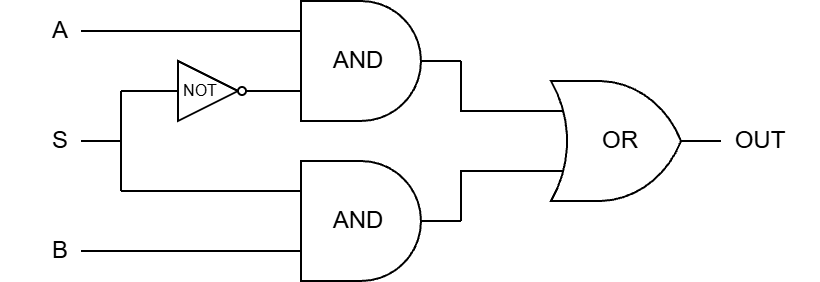

The diagram above was exported from draw.io. Its source (the exported page's mxGraphModel, read from the mxfile embedded in the PNG):
<mxGraphModel dx="518" dy="274" grid="1" gridSize="10" guides="1" tooltips="1" connect="1" arrows="1" fold="1" page="1" pageScale="1" pageWidth="827" pageHeight="1169" math="0" shadow="0">
  <root>
    <mxCell id="0" />
    <mxCell id="1" parent="0" />
    <mxCell id="woqteFJaraO2ejOvR3oi-7" edge="1" parent="1" source="woqteFJaraO2ejOvR3oi-2" style="edgeStyle=orthogonalEdgeStyle;rounded=0;orthogonalLoop=1;jettySize=auto;html=1;exitX=0;exitY=0.5;exitDx=0;exitDy=0;exitPerimeter=0;endArrow=none;endFill=0;">
      <mxGeometry relative="1" as="geometry">
        <mxPoint x="280" y="135" as="targetPoint" />
      </mxGeometry>
    </mxCell>
    <mxCell id="woqteFJaraO2ejOvR3oi-2" parent="1" style="verticalLabelPosition=bottom;shadow=0;dashed=0;align=center;html=1;verticalAlign=top;shape=mxgraph.electrical.logic_gates.inverter_2" value="" vertex="1">
      <mxGeometry height="30" width="50" x="300" y="120" as="geometry" />
    </mxCell>
    <mxCell id="woqteFJaraO2ejOvR3oi-6" edge="1" parent="1" source="woqteFJaraO2ejOvR3oi-3" style="edgeStyle=orthogonalEdgeStyle;rounded=0;orthogonalLoop=1;jettySize=auto;html=1;exitX=0;exitY=0.25;exitDx=0;exitDy=0;exitPerimeter=0;endArrow=none;endFill=0;">
      <mxGeometry relative="1" as="geometry">
        <mxPoint x="280" y="185" as="targetPoint" />
      </mxGeometry>
    </mxCell>
    <mxCell id="woqteFJaraO2ejOvR3oi-9" edge="1" parent="1" source="woqteFJaraO2ejOvR3oi-3" style="edgeStyle=orthogonalEdgeStyle;rounded=0;orthogonalLoop=1;jettySize=auto;html=1;exitX=0;exitY=0.75;exitDx=0;exitDy=0;exitPerimeter=0;endArrow=none;endFill=0;">
      <mxGeometry relative="1" as="geometry">
        <Array as="points">
          <mxPoint x="260" y="215" />
          <mxPoint x="260" y="215" />
        </Array>
        <mxPoint x="280" y="215" as="targetPoint" />
      </mxGeometry>
    </mxCell>
    <mxCell id="woqteFJaraO2ejOvR3oi-3" parent="1" style="verticalLabelPosition=bottom;shadow=0;dashed=0;align=center;html=1;verticalAlign=top;shape=mxgraph.electrical.logic_gates.logic_gate;operation=and;" value="" vertex="1">
      <mxGeometry height="60" width="100" x="350" y="170" as="geometry" />
    </mxCell>
    <mxCell id="woqteFJaraO2ejOvR3oi-8" edge="1" parent="1" source="woqteFJaraO2ejOvR3oi-4" style="edgeStyle=orthogonalEdgeStyle;rounded=0;orthogonalLoop=1;jettySize=auto;html=1;exitX=0;exitY=0.25;exitDx=0;exitDy=0;exitPerimeter=0;endArrow=none;endFill=0;">
      <mxGeometry relative="1" as="geometry">
        <mxPoint x="330" y="105" as="sourcePoint" />
        <mxPoint x="260" y="105" as="targetPoint" />
      </mxGeometry>
    </mxCell>
    <mxCell id="woqteFJaraO2ejOvR3oi-4" parent="1" style="verticalLabelPosition=bottom;shadow=0;dashed=0;align=center;html=1;verticalAlign=top;shape=mxgraph.electrical.logic_gates.logic_gate;operation=and;" value="" vertex="1">
      <mxGeometry height="60" width="100" x="350" y="90" as="geometry" />
    </mxCell>
    <mxCell id="woqteFJaraO2ejOvR3oi-5" parent="1" style="verticalLabelPosition=bottom;shadow=0;dashed=0;align=center;html=1;verticalAlign=top;shape=mxgraph.electrical.logic_gates.logic_gate;operation=or;" value="" vertex="1">
      <mxGeometry height="60" width="100" x="480" y="130" as="geometry" />
    </mxCell>
    <mxCell id="woqteFJaraO2ejOvR3oi-10" edge="1" parent="1" style="edgeStyle=none;orthogonalLoop=1;jettySize=auto;html=1;rounded=0;endArrow=none;endFill=0;" value="">
      <mxGeometry relative="1" width="100" as="geometry">
        <Array as="points" />
        <mxPoint x="280" y="185" as="sourcePoint" />
        <mxPoint x="280" y="135" as="targetPoint" />
      </mxGeometry>
    </mxCell>
    <mxCell id="woqteFJaraO2ejOvR3oi-11" edge="1" parent="1" style="edgeStyle=none;orthogonalLoop=1;jettySize=auto;html=1;rounded=0;endArrow=none;endFill=0;" value="">
      <mxGeometry relative="1" width="100" as="geometry">
        <mxPoint x="260" y="160" as="sourcePoint" />
        <mxPoint x="280" y="160" as="targetPoint" />
      </mxGeometry>
    </mxCell>
    <mxCell id="woqteFJaraO2ejOvR3oi-12" parent="1" style="text;html=1;whiteSpace=wrap;strokeColor=none;fillColor=none;align=center;verticalAlign=middle;rounded=0;" value="A" vertex="1">
      <mxGeometry height="30" width="60" x="220" y="90" as="geometry" />
    </mxCell>
    <mxCell id="woqteFJaraO2ejOvR3oi-13" parent="1" style="text;html=1;whiteSpace=wrap;strokeColor=none;fillColor=none;align=center;verticalAlign=middle;rounded=0;" value="B" vertex="1">
      <mxGeometry height="30" width="60" x="220" y="200" as="geometry" />
    </mxCell>
    <mxCell id="woqteFJaraO2ejOvR3oi-14" parent="1" style="text;html=1;whiteSpace=wrap;strokeColor=none;fillColor=none;align=center;verticalAlign=middle;rounded=0;" value="S" vertex="1">
      <mxGeometry height="30" width="60" x="220" y="145" as="geometry" />
    </mxCell>
    <mxCell id="woqteFJaraO2ejOvR3oi-17" edge="1" parent="1" source="woqteFJaraO2ejOvR3oi-4" style="edgeStyle=none;rounded=0;orthogonalLoop=1;jettySize=auto;html=1;exitX=1;exitY=0.5;exitDx=0;exitDy=0;exitPerimeter=0;entryX=0;entryY=0.25;entryDx=0;entryDy=0;entryPerimeter=0;endArrow=none;endFill=0;" target="woqteFJaraO2ejOvR3oi-5">
      <mxGeometry relative="1" as="geometry">
        <Array as="points">
          <mxPoint x="450" y="145" />
        </Array>
      </mxGeometry>
    </mxCell>
    <mxCell id="woqteFJaraO2ejOvR3oi-18" edge="1" parent="1" source="woqteFJaraO2ejOvR3oi-3" style="edgeStyle=none;orthogonalLoop=1;jettySize=auto;html=1;rounded=0;exitX=1;exitY=0.5;exitDx=0;exitDy=0;exitPerimeter=0;entryX=0;entryY=0.75;entryDx=0;entryDy=0;entryPerimeter=0;endArrow=none;endFill=0;" target="woqteFJaraO2ejOvR3oi-5" value="">
      <mxGeometry relative="1" width="100" as="geometry">
        <Array as="points">
          <mxPoint x="450" y="175" />
        </Array>
        <mxPoint x="400" y="180" as="sourcePoint" />
        <mxPoint x="500" y="180" as="targetPoint" />
      </mxGeometry>
    </mxCell>
    <mxCell id="woqteFJaraO2ejOvR3oi-19" parent="1" style="text;html=1;whiteSpace=wrap;strokeColor=none;fillColor=none;align=center;verticalAlign=middle;rounded=0;" value="OR" vertex="1">
      <mxGeometry height="30" width="60" x="500" y="145" as="geometry" />
    </mxCell>
    <mxCell id="woqteFJaraO2ejOvR3oi-20" parent="1" style="text;html=1;whiteSpace=wrap;strokeColor=none;fillColor=none;align=center;verticalAlign=middle;rounded=0;" value="OUT" vertex="1">
      <mxGeometry height="30" width="60" x="570" y="145" as="geometry" />
    </mxCell>
    <mxCell id="woqteFJaraO2ejOvR3oi-21" parent="1" style="text;html=1;whiteSpace=wrap;strokeColor=none;fillColor=none;align=center;verticalAlign=middle;rounded=0;" value="AND" vertex="1">
      <mxGeometry height="30" width="60" x="369" y="105" as="geometry" />
    </mxCell>
    <mxCell id="woqteFJaraO2ejOvR3oi-22" parent="1" style="text;html=1;whiteSpace=wrap;strokeColor=none;fillColor=none;align=center;verticalAlign=middle;rounded=0;" value="AND" vertex="1">
      <mxGeometry height="30" width="60" x="369" y="185" as="geometry" />
    </mxCell>
    <mxCell id="woqteFJaraO2ejOvR3oi-23" parent="1" style="text;html=1;whiteSpace=wrap;strokeColor=none;fillColor=none;align=center;verticalAlign=middle;rounded=0;fontSize=8;" value="NOT" vertex="1">
      <mxGeometry height="30" width="60" x="290" y="120" as="geometry" />
    </mxCell>
  </root>
</mxGraphModel>